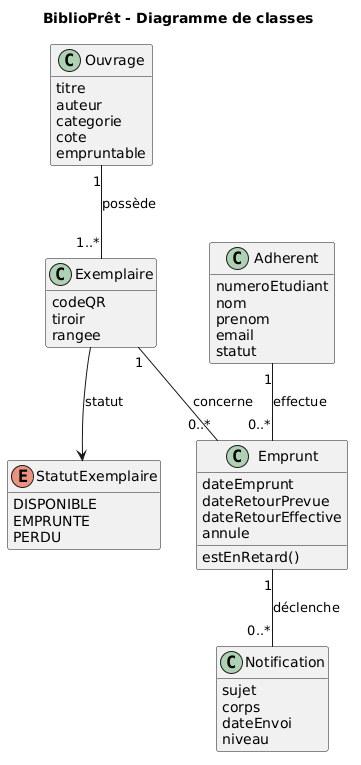

The diagram above was rendered by PlantUML. Its source (embedded in the PNG):
@startuml
title BiblioPrêt - Diagramme de classes
hide empty members

class Ouvrage {
  titre
  auteur
  categorie
  cote
  empruntable
}

class Exemplaire {
  codeQR
  tiroir
  rangee
}

enum StatutExemplaire {
  DISPONIBLE
  EMPRUNTE
  PERDU
}

class Adherent {
  numeroEtudiant
  nom
  prenom
  email
  statut
}

class Emprunt {
  dateEmprunt
  dateRetourPrevue
  dateRetourEffective
  annule
  estEnRetard()
}

class Notification {
  sujet
  corps
  dateEnvoi
  niveau
}

Ouvrage "1" -- "1..*" Exemplaire : possède
Exemplaire --> StatutExemplaire : statut
Adherent "1" -- "0..*" Emprunt : effectue
Exemplaire "1" -- "0..*" Emprunt : concerne
Emprunt "1" -- "0..*" Notification : déclenche
@enduml